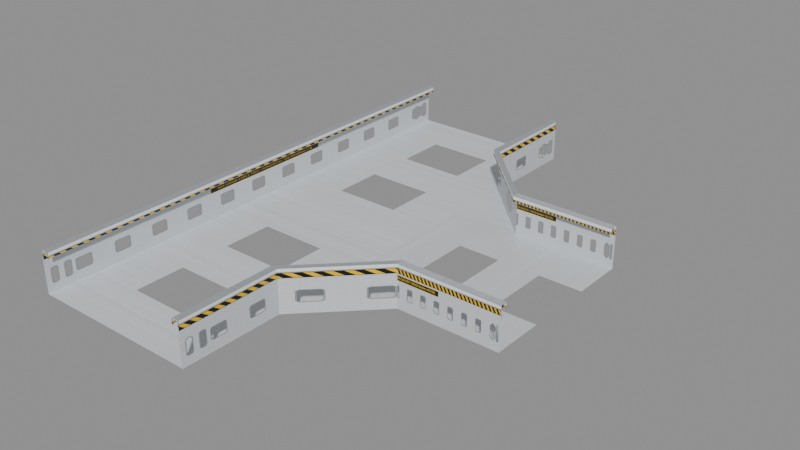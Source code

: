 # Source: SEC_Cable_Tray_Tee.blend  (saved by Blender 5.2.44; exported with 4.5.12 LTS)
import bpy
from mathutils import Matrix  # noqa: F401  (used for matrix-valued properties, if any)

bpy.ops.wm.read_factory_settings(use_empty=True)
scene = bpy.context.scene
scene.name = 'Scene'

# ---- collections
col_sec_cable_tray_tee_coll = bpy.data.collections.new('SEC_Cable_Tray_Tee_Coll'); scene.collection.children.link(col_sec_cable_tray_tee_coll)

# ---- images (referenced by path relative to the original .blend; pixels are not part of the script)
import os
ASSET_DIR = os.environ.get("B2B_ASSET_DIR", "")  # directory of the original .blend (textures are referenced by path, not embedded)
HERE = os.path.dirname(os.path.abspath(__file__))  # packed textures are extracted next to this script under _unpacked/

def load_image(name, relpath, width, height, colorspace="sRGB"):
    """Load a texture the original file referenced (path relative to the .blend, or extracted next to this script)."""
    p = next((c for c in (os.path.join(HERE, relpath), os.path.join(ASSET_DIR, relpath)) if relpath and os.path.exists(c)), "")
    if p:
        img = bpy.data.images.load(p, check_existing=True)
        img.name = name
    else:  # same state as the original file: an image datablock whose file is absent (Cycles renders it pink)
        img = bpy.data.images.new(name, width, height)
        img.source = "FILE"
        img.filepath = "//" + (relpath or name)
    img.colorspace_settings.name = colorspace
    return img
img_t_security_atlas_png = load_image('T_Security_Atlas.png', '_unpacked/T_Security_Atlas.ed7a5799.png', 2048, 2048, 'sRGB')

# ---- materials (node trees are filled in below, after node groups)
mat_m_security_atlas = bpy.data.materials.new('M_Security_Atlas')
mat_m_security_atlas.diffuse_color = (0.75, 0.77, 0.8, 1.0)

# ---- material node trees
mat_m_security_atlas.use_nodes = True; mat_m_security_atlas.node_tree.nodes.clear()
_N = mat_m_security_atlas.node_tree.nodes; _L = mat_m_security_atlas.node_tree.links
n0 = _N.new('ShaderNodeOutputMaterial'); n0.name = 'Material Output'; n0.location = (400, 0)
n1 = _N.new('ShaderNodeBsdfPrincipled'); n1.name = 'Principled BSDF'; n1.location = (0, 0)
n1.inputs[2].default_value = 0.35
n1.inputs[10].default_value = 0.005
n2 = _N.new('ShaderNodeTexImage'); n2.name = 'Image Texture'; n2.location = (-400, 0)
n2.image = img_t_security_atlas_png
_L.new(n2.outputs[0], n1.inputs[0])
_L.new(n2.outputs[1], n1.inputs[4])
_L.new(n1.outputs[0], n0.inputs[0])
n0.is_active_output = True

# ---- meshes
me_main_channel_a = bpy.data.meshes.new('Main_Channel_A')
me_main_channel_a.from_pydata([(-0.1, -0.3, 0.001), (-0.04, -0.3, 0.001), (0.04, -0.3, 0.001), (0.1, -0.3, 0.001), (-0.1, -0.24, 0.001), (-0.04, -0.24, 0.001), (0.04, -0.24, 0.001), (0.1, -0.24, 0.001), (-0.1, -0.18, 0.001), (-0.04, -0.18, 0.001), (0.04, -0.18, 0.001), (0.1, -0.18, 0.001), (-0.1, -0.12, 0.001), (-0.04, -0.12, 0.001), (0.04, -0.12, 0.001), (0.1, -0.12, 0.001), (-0.1, -0.06, 0.001), (-0.04, -0.06, 0.001), (0.04, -0.06, 0.001), (0.1, -0.06, 0.001), (-0.1, 0.0, 0.001), (-0.04, 0.0, 0.001), (0.04, 0.0, 0.001), (0.1, 0.0, 0.001), (-0.1, -0.3, 0.0), (-0.1, -0.3, 0.05), (-0.092, -0.3, 0.05), (-0.092, -0.3, 0.043), (-0.1, 0.0, 0.0), (-0.1, 0.0, 0.05), (-0.092, 0.0, 0.05), (-0.092, 0.0, 0.043), (0.1, -0.3, 0.0), (0.1, -0.3, 0.05), (0.092, -0.3, 0.05), (0.092, -0.3, 0.043), (0.1, -0.18, 0.0), (0.1, -0.18, 0.05), (0.092, -0.18, 0.05), (0.092, -0.18, 0.043), (0.18, -0.1, 0.0), (0.18, -0.1, 0.05), (0.18, -0.092, 0.05), (0.18, -0.092, 0.043), (0.1, -0.1, 0.001), (0.18, -0.1, 0.001), (0.1, -0.18, 0.001)], [], [(0, 4, 5, 1), (1, 5, 6, 2), (2, 6, 7, 3), (4, 8, 9, 5), (6, 10, 11, 7), (8, 12, 13, 9), (9, 13, 14, 10), (10, 14, 15, 11), (12, 16, 17, 13), (14, 18, 19, 15), (16, 20, 21, 17), (17, 21, 22, 18), (18, 22, 23, 19), (24, 25, 29, 28), (25, 26, 30, 29), (26, 27, 31, 30), (36, 37, 33, 32), (37, 38, 34, 33), (38, 39, 35, 34), (40, 41, 37, 36), (41, 42, 38, 37), (42, 43, 39, 38), (44, 45, 46)])
_uv = me_main_channel_a.uv_layers.new(name='UVMap')
_uv.uv.foreach_set('vector', [0.03, 0.3824, 0.124, 0.3824, 0.124, 0.3824, 0.03, 0.3824, 0.03, 0.3824, 0.124, 0.3824, 0.124, 0.3824, 0.03, 0.3824, 0.03, 0.3824, 0.124, 0.3824, 0.124, 0.3824, 0.03, 0.3824, 0.124, 0.3824, 0.218, 0.3824, 0.218, 0.3824, 0.124, 0.3824, 0.124, 0.3824, 0.218, 0.3824, 0.218, 0.3824, 0.124, 0.3824, 0.218, 0.3824, 0.312, 0.3824, 0.312, 0.3824, 0.218, 0.3824, 0.218, 0.3824, 0.312, 0.3824, 0.312, 0.3824, 0.218, 0.3824, 0.218, 0.3824, 0.312, 0.3824, 0.312, 0.3824, 0.218, 0.3824, 0.312, 0.3824, 0.406, 0.3824, 0.406, 0.3824, 0.312, 0.3824, 0.312, 0.3824, 0.406, 0.3824, 0.406, 0.3824, 0.312, 0.3824, 0.406, 0.3824, 0.5, 0.3824, 0.5, 0.3824, 0.406, 0.3824, 0.406, 0.3824, 0.5, 0.3824, 0.5, 0.3824, 0.406, 0.3824, 0.406, 0.3824, 0.5, 0.3824, 0.5, 0.3824, 0.406, 0.3824, 0.03, 0.38, 0.03, 0.5, 0.5, 0.5, 0.5, 0.38, 0.03, 0.5, 0.03, 0.5, 0.5, 0.5, 0.5, 0.5, 0.03, 0.5, 0.03, 0.4832, 0.5, 0.4832, 0.5, 0.5, 0.218, 0.38, 0.218, 0.5, 0.03, 0.5, 0.03, 0.38, 0.218, 0.5, 0.218, 0.5, 0.03, 0.5, 0.03, 0.5, 0.218, 0.5, 0.218, 0.4832, 0.03, 0.4832, 0.03, 0.5, 0.3433, 0.38, 0.3433, 0.5, 0.218, 0.5, 0.218, 0.38, 0.3433, 0.5, 0.3559, 0.5, 0.218, 0.5, 0.218, 0.5, 0.3559, 0.5, 0.3559, 0.4832, 0.218, 0.4832, 0.218, 0.5, 0.3433, 0.3824, 0.3433, 0.3824, 0.218, 0.3824])
me_main_channel_a.materials.append(mat_m_security_atlas)
me_main_channel_a.update()
me_main_channel_b = bpy.data.meshes.new('Main_Channel_B')
me_main_channel_b.from_pydata([(-0.1, 0.0, 0.001), (-0.04, 0.0, 0.001), (0.04, 0.0, 0.001), (0.1, 0.0, 0.001), (-0.1, 0.06, 0.001), (-0.04, 0.06, 0.001), (0.04, 0.06, 0.001), (0.1, 0.06, 0.001), (-0.1, 0.12, 0.001), (-0.04, 0.12, 0.001), (0.04, 0.12, 0.001), (0.1, 0.12, 0.001), (-0.1, 0.18, 0.001), (-0.04, 0.18, 0.001), (0.04, 0.18, 0.001), (0.1, 0.18, 0.001), (-0.1, 0.24, 0.001), (-0.04, 0.24, 0.001), (0.04, 0.24, 0.001), (0.1, 0.24, 0.001), (-0.1, 0.3, 0.001), (-0.04, 0.3, 0.001), (0.04, 0.3, 0.001), (0.1, 0.3, 0.001), (-0.1, 0.0, 0.0), (-0.1, 0.0, 0.05), (-0.092, 0.0, 0.05), (-0.092, 0.0, 0.043), (-0.1, 0.3, 0.0), (-0.1, 0.3, 0.05), (-0.092, 0.3, 0.05), (-0.092, 0.3, 0.043), (0.18, 0.1, 0.0), (0.18, 0.1, 0.05), (0.18, 0.092, 0.05), (0.18, 0.092, 0.043), (0.1, 0.18, 0.0), (0.1, 0.18, 0.05), (0.092, 0.18, 0.05), (0.092, 0.18, 0.043), (0.1, 0.3, 0.0), (0.1, 0.3, 0.05), (0.092, 0.3, 0.05), (0.092, 0.3, 0.043), (0.1, 0.1, 0.001), (0.1, 0.18, 0.001), (0.18, 0.1, 0.001)], [], [(0, 4, 5, 1), (1, 5, 6, 2), (2, 6, 7, 3), (4, 8, 9, 5), (6, 10, 11, 7), (8, 12, 13, 9), (9, 13, 14, 10), (10, 14, 15, 11), (12, 16, 17, 13), (14, 18, 19, 15), (16, 20, 21, 17), (17, 21, 22, 18), (18, 22, 23, 19), (24, 25, 29, 28), (25, 26, 30, 29), (26, 27, 31, 30), (32, 33, 37, 36), (33, 34, 38, 37), (34, 35, 39, 38), (36, 37, 41, 40), (37, 38, 42, 41), (38, 39, 43, 42), (44, 45, 46)])
_uv = me_main_channel_b.uv_layers.new(name='UVMap')
_uv.uv.foreach_set('vector', [0.5, 0.3824, 0.594, 0.3824, 0.594, 0.3824, 0.5, 0.3824, 0.5, 0.3824, 0.594, 0.3824, 0.594, 0.3824, 0.5, 0.3824, 0.5, 0.3824, 0.594, 0.3824, 0.594, 0.3824, 0.5, 0.3824, 0.594, 0.3824, 0.688, 0.3824, 0.688, 0.3824, 0.594, 0.3824, 0.594, 0.3824, 0.688, 0.3824, 0.688, 0.3824, 0.594, 0.3824, 0.688, 0.3824, 0.782, 0.3824, 0.782, 0.3824, 0.688, 0.3824, 0.688, 0.3824, 0.782, 0.3824, 0.782, 0.3824, 0.688, 0.3824, 0.688, 0.3824, 0.782, 0.3824, 0.782, 0.3824, 0.688, 0.3824, 0.782, 0.3824, 0.876, 0.3824, 0.876, 0.3824, 0.782, 0.3824, 0.782, 0.3824, 0.876, 0.3824, 0.876, 0.3824, 0.782, 0.3824, 0.876, 0.3824, 0.97, 0.3824, 0.97, 0.3824, 0.876, 0.3824, 0.876, 0.3824, 0.97, 0.3824, 0.97, 0.3824, 0.876, 0.3824, 0.876, 0.3824, 0.97, 0.3824, 0.97, 0.3824, 0.876, 0.3824, 0.5, 0.38, 0.5, 0.5, 0.97, 0.5, 0.97, 0.38, 0.5, 0.5, 0.5, 0.5, 0.97, 0.5, 0.97, 0.5, 0.5, 0.5, 0.5, 0.4832, 0.97, 0.4832, 0.97, 0.5, 0.6567, 0.38, 0.6567, 0.5, 0.782, 0.5, 0.782, 0.38, 0.6567, 0.5, 0.6441, 0.5, 0.782, 0.5, 0.782, 0.5, 0.6441, 0.5, 0.6441, 0.4832, 0.782, 0.4832, 0.782, 0.5, 0.782, 0.38, 0.782, 0.5, 0.97, 0.5, 0.97, 0.38, 0.782, 0.5, 0.782, 0.5, 0.97, 0.5, 0.97, 0.5, 0.782, 0.5, 0.782, 0.4832, 0.97, 0.4832, 0.97, 0.5, 0.6567, 0.3824, 0.782, 0.3824, 0.6567, 0.3824])
me_main_channel_b.materials.append(mat_m_security_atlas)
me_main_channel_b.update()
me_branch_channel = bpy.data.meshes.new('Branch_Channel')
me_branch_channel.from_pydata([(0.1, -0.1, 0.001), (0.1, -0.04, 0.001), (0.1, 0.04, 0.001), (0.1, 0.1, 0.001), (0.15, -0.1, 0.001), (0.15, -0.04, 0.001), (0.15, 0.04, 0.001), (0.15, 0.1, 0.001), (0.2, -0.1, 0.001), (0.2, -0.04, 0.001), (0.2, 0.04, 0.001), (0.2, 0.1, 0.001), (0.25, -0.1, 0.001), (0.25, -0.04, 0.001), (0.25, 0.04, 0.001), (0.25, 0.1, 0.001), (0.3, -0.1, 0.001), (0.3, -0.04, 0.001), (0.3, 0.04, 0.001), (0.3, 0.1, 0.001), (0.18, -0.1, 0.0), (0.18, -0.1, 0.05), (0.18, -0.092, 0.05), (0.18, -0.092, 0.043), (0.3, -0.1, 0.0), (0.3, -0.1, 0.05), (0.3, -0.092, 0.05), (0.3, -0.092, 0.043), (0.18, 0.1, 0.0), (0.18, 0.1, 0.05), (0.18, 0.092, 0.05), (0.18, 0.092, 0.043), (0.3, 0.1, 0.0), (0.3, 0.1, 0.05), (0.3, 0.092, 0.05), (0.3, 0.092, 0.043)], [], [(0, 4, 5, 1), (1, 5, 6, 2), (2, 6, 7, 3), (4, 8, 9, 5), (6, 10, 11, 7), (8, 12, 13, 9), (9, 13, 14, 10), (10, 14, 15, 11), (12, 16, 17, 13), (14, 18, 19, 15), (24, 25, 21, 20), (25, 26, 22, 21), (26, 27, 23, 22), (28, 29, 33, 32), (29, 30, 34, 33), (30, 31, 35, 34)])
_uv = me_branch_channel.uv_layers.new(name='UVMap')
_uv.uv.foreach_set('vector', [0.03, 0.2624, 0.265, 0.2624, 0.265, 0.2624, 0.03, 0.2624, 0.03, 0.2624, 0.265, 0.2624, 0.265, 0.2624, 0.03, 0.2624, 0.03, 0.2624, 0.265, 0.2624, 0.265, 0.2624, 0.03, 0.2624, 0.265, 0.2624, 0.5, 0.2624, 0.5, 0.2624, 0.265, 0.2624, 0.265, 0.2624, 0.5, 0.2624, 0.5, 0.2624, 0.265, 0.2624, 0.5, 0.2624, 0.735, 0.2624, 0.735, 0.2624, 0.5, 0.2624, 0.5, 0.2624, 0.735, 0.2624, 0.735, 0.2624, 0.5, 0.2624, 0.5, 0.2624, 0.735, 0.2624, 0.735, 0.2624, 0.5, 0.2624, 0.735, 0.2624, 0.97, 0.2624, 0.97, 0.2624, 0.735, 0.2624, 0.735, 0.2624, 0.97, 0.2624, 0.97, 0.2624, 0.735, 0.2624, 0.97, 0.26, 0.97, 0.38, 0.406, 0.38, 0.406, 0.26, 0.97, 0.38, 0.97, 0.38, 0.406, 0.38, 0.406, 0.38, 0.97, 0.38, 0.97, 0.3632, 0.406, 0.3632, 0.406, 0.38, 0.406, 0.26, 0.406, 0.38, 0.97, 0.38, 0.97, 0.26, 0.406, 0.38, 0.406, 0.38, 0.97, 0.38, 0.97, 0.38, 0.406, 0.38, 0.406, 0.3632, 0.97, 0.3632, 0.97, 0.38])
me_branch_channel.materials.append(mat_m_security_atlas)
me_branch_channel.update()

# ---- objects
ob_sec_cable_tray_tee = bpy.data.objects.new('SEC_Cable_Tray_Tee', None)
ob_main_channel_a = bpy.data.objects.new('Main_Channel_A', me_main_channel_a)
ob_main_channel_b = bpy.data.objects.new('Main_Channel_B', me_main_channel_b)
ob_branch_channel = bpy.data.objects.new('Branch_Channel', me_branch_channel)

# ---- transforms, parenting, visibility, modifiers, constraints
ob_sec_cable_tray_tee.location = (0.0, 0.0, 0.0)
ob_sec_cable_tray_tee.empty_display_size = 0.2
ob_main_channel_a.parent = ob_sec_cable_tray_tee
ob_main_channel_a.location = (0.0, 0.0, 0.0)
ob_main_channel_b.parent = ob_sec_cable_tray_tee
ob_main_channel_b.location = (0.0, 0.0, 0.0)
ob_branch_channel.parent = ob_sec_cable_tray_tee
ob_branch_channel.location = (0.0, 0.0, 0.0)

# ---- collection membership
col_sec_cable_tray_tee_coll.objects.link(ob_sec_cable_tray_tee)
col_sec_cable_tray_tee_coll.objects.link(ob_main_channel_a)
col_sec_cable_tray_tee_coll.objects.link(ob_main_channel_b)
col_sec_cable_tray_tee_coll.objects.link(ob_branch_channel)

# ---- scene / render settings (as saved in the file)
scene.frame_start = 1; scene.frame_end = 250; scene.frame_set(1)
scene.render.engine = 'BLENDER_EEVEE_NEXT'
scene.render.bake_bias = 0.0
scene.render.bake_samples = 0
scene.render.compositor_device = 'GPU'
scene.eevee.use_volume_custom_range = False
scene.eevee.fast_gi_thickness_near = 0.1
scene.eevee.fast_gi_thickness_far = 0.0
scene.eevee.ray_tracing_options.screen_trace_thickness = 0.1
bpy.context.view_layer.update()

# ---- added for rendering (the .blend has no active camera and no usable light): camera, sun + grey world if the file has none
cam_auto = bpy.data.cameras.new('AutoCamera')
cam_auto.lens = 50.0
cam_auto.sensor_width = 36.0
cam_auto.clip_end = 1000.0
ob_auto_camera = bpy.data.objects.new('AutoCamera', cam_auto)
scene.collection.objects.link(ob_auto_camera)
ob_auto_camera.location = (0.768791, -0.802549, 0.560033)
ob_auto_camera.rotation_euler = (1.09748, -7.21219e-08, 0.694738)
scene.camera = ob_auto_camera
light_auto_sun = bpy.data.lights.new('AutoSun', 'SUN')
light_auto_sun.energy = 3.0
light_auto_sun.angle = 0.0523599
ob_auto_sun = bpy.data.objects.new('AutoSun', light_auto_sun)
scene.collection.objects.link(ob_auto_sun)
ob_auto_sun.rotation_euler = (0.872665, 0.174533, 0.523599)
if scene.world is None:
    world_auto = bpy.data.worlds.new('AutoWorld')
    world_auto.color = (0.3, 0.3, 0.3)
    scene.world = world_auto
bpy.context.view_layer.update()
